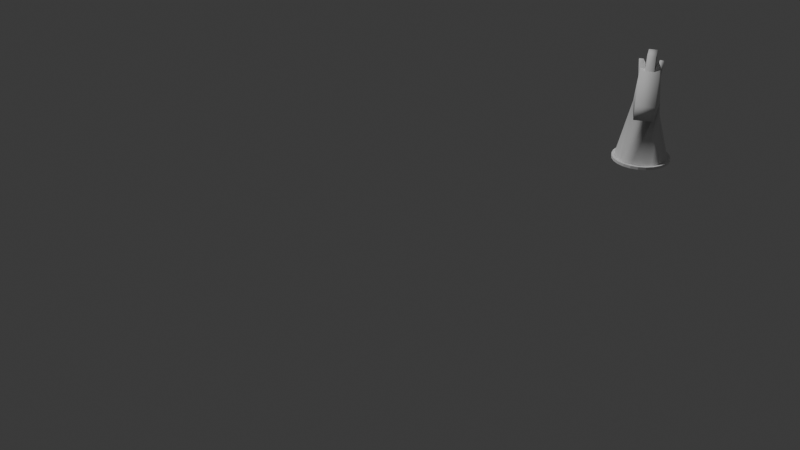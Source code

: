 # Source: knight.blend  (saved by Blender 4.5.88; exported with 4.5.12 LTS)
import bpy
from mathutils import Matrix  # noqa: F401  (used for matrix-valued properties, if any)

bpy.ops.wm.read_factory_settings(use_empty=True)
scene = bpy.context.scene
scene.name = 'Scene'

# ---- collections
col_collection = bpy.data.collections.new('Collection'); scene.collection.children.link(col_collection)
col_knight = bpy.data.collections.new('Knight'); scene.collection.children.link(col_knight)

# ---- world
world_world = bpy.data.worlds.new('World'); scene.world = world_world
world_world.use_nodes = True; world_world.node_tree.nodes.clear()
_N = world_world.node_tree.nodes; _L = world_world.node_tree.links
n0 = _N.new('ShaderNodeOutputWorld'); n0.name = 'World Output'; n0.location = (200, 100)
n1 = _N.new('ShaderNodeBackground'); n1.name = 'Background'; n1.location = (-200, 100)
n1.inputs[0].default_value = (0.05088, 0.05088, 0.05088, 1.0)
_L.new(n1.outputs[0], n0.inputs[0])
n0.is_active_output = True
world_world.color = (0.05088, 0.05088, 0.05088)
world_world.sun_shadow_jitter_overblur = 0.0

# ---- cameras
cam_camera = bpy.data.cameras.new('Camera')
cam_camera.clip_end = 100.0
cam_camera.ortho_scale = 7.314

# ---- lights
light_light = bpy.data.lights.new('Light', 'POINT')
light_light.energy = 1000.0
light_light.shadow_soft_size = 0.1

# ---- meshes
me_cylinder = bpy.data.meshes.new('Cylinder')
me_cylinder.from_pydata([(0.0, 0.01, -4.598e-09), (0.0, 0.01, 0.001), (0.002588, 0.009659, -4.598e-09), (0.002588, 0.009659, 0.001), (0.005, 0.00866, -4.598e-09), (0.005, 0.00866, 0.001), (0.007071, 0.007071, -4.598e-09), (0.007071, 0.007071, 0.001), (0.00866, 0.005, -4.598e-09), (0.00866, 0.005, 0.001), (0.009659, 0.002588, -4.598e-09), (0.009659, 0.002588, 0.001), (0.01, 0.0, -4.598e-09), (0.01, 0.0, 0.001), (0.009659, -0.002588, -4.598e-09), (0.009659, -0.002588, 0.001), (0.00866, -0.005, -4.598e-09), (0.00866, -0.005, 0.001), (0.007071, -0.007071, -4.598e-09), (0.007071, -0.007071, 0.001), (0.005, -0.00866, -4.598e-09), (0.005, -0.00866, 0.001), (0.002588, -0.009659, -4.598e-09), (0.002588, -0.009659, 0.001), (0.0, -0.01, -4.598e-09), (0.0, -0.01, 0.001), (-0.002588, -0.009659, -4.598e-09), (-0.002588, -0.009659, 0.001), (-0.005, -0.00866, -4.598e-09), (-0.005, -0.00866, 0.001), (-0.007071, -0.007071, -4.598e-09), (-0.007071, -0.007071, 0.001), (-0.00866, -0.005, -4.598e-09), (-0.00866, -0.005, 0.001), (-0.009659, -0.002588, -4.598e-09), (-0.009659, -0.002588, 0.001), (-0.01, 0.0, -4.598e-09), (-0.01, 0.0, 0.001), (-0.009659, 0.002588, -4.598e-09), (-0.009659, 0.002588, 0.001), (-0.00866, 0.005, -4.598e-09), (-0.00866, 0.005, 0.001), (-0.007071, 0.007071, -4.598e-09), (-0.007071, 0.007071, 0.001), (-0.005, 0.00866, -4.598e-09), (-0.005, 0.00866, 0.001), (-0.002588, 0.009659, -4.598e-09), (-0.002588, 0.009659, 0.001), (-0.01049, -0.001509, 0.008656), (-0.01349, -0.001509, 0.01433), (-0.01049, 0.001425, 0.008656), (-0.01349, 0.001425, 0.01433), (-0.006221, -0.001509, 0.005363), (-0.007768, -0.001509, 0.01442), (-0.006221, 0.001425, 0.005363), (-0.007768, 0.001425, 0.01442), (-0.008762, -0.0015, 0.03453), (-0.008762, 0.001434, 0.03453), (-0.009553, 0.001434, 0.03227), (-0.003851, 0.001434, 0.03236), (-0.003851, -0.0015, 0.03236), (-0.009553, -0.0015, 0.03227), (-0.001265, 0.001434, 0.03676), (-0.001265, -0.0015, 0.03676), (0.002216, 0.001434, 0.03236), (0.002216, -0.0015, 0.03236), (-0.006378, -0.006378, 0.001), (-0.003851, -0.003299, 0.03236), (-0.006378, 0.006378, 0.001), (-0.003851, 0.003232, 0.03236), (0.006378, -0.006378, 0.001), (0.00268, -0.003299, 0.03236), (0.006378, 0.006378, 0.001), (0.00268, 0.003232, 0.03236), (-0.007408, -0.001545, 0.02204), (-0.007408, 0.001388, 0.02204), (0.002267, 0.004461, 0.02199), (0.002298, -0.004311, 0.02195), (0.01187, 0.003421, 0.02358), (0.01187, -0.003133, 0.02358), (0.01187, 0.003421, 0.01862), (0.01187, -0.003133, 0.01862), (-0.003851, 0.001434, 0.03236), (-0.002792, 0.002702, 0.03506), (-0.003681, 0.00356, 0.0296), (-0.002792, 0.00414, 0.03506), (-0.0004004, 0.001446, 0.03239), (-0.001353, 0.002702, 0.03506), (-0.0004441, 0.00356, 0.0296), (-0.001353, 0.00414, 0.03506), (-0.003691, -0.003609, 0.02958), (-0.002782, -0.004078, 0.03508), (-0.003851, -0.0015, 0.03236), (-0.002782, -0.002639, 0.03508), (-0.0004544, -0.003609, 0.02958), (-0.001343, -0.004078, 0.03508), (-0.0004004, -0.0015, 0.03239), (-0.001343, -0.002639, 0.03508), (-0.007408, 0.001506, 0.02204), (-0.007408, -0.001428, 0.02204), (-0.01253, 0.001506, 0.02195), (-0.01253, -0.001428, 0.02195), (-0.007998, -0.0015, 0.03681), (-0.007998, 0.001434, 0.03681), (-0.003851, 0.001434, 0.03236), (-0.003851, -0.0015, 0.03236), (-0.009019, 1.197e-09, 0.001), (0.009019, 1.197e-09, 0.001), (3.024e-11, 0.009019, 0.001), (3.024e-11, -0.009019, 0.001), (-0.00257, 0.002947, 0.02201), (-0.002555, -0.002906, 0.02199), (-0.00451, 0.007811, 0.001), (0.007811, 0.00451, 0.001), (0.00451, -0.007811, 0.001), (-0.007811, -0.00451, 0.001), (-0.007811, 0.00451, 0.001), (0.008712, -0.002334, 0.001), (0.00451, 0.007811, 0.001), (-0.002334, -0.008712, 0.001), (-0.008712, 0.002334, 0.001), (-0.008712, -0.002334, 0.001), (-0.00451, -0.007811, 0.001), (0.002334, -0.008712, 0.001), (0.007811, -0.00451, 0.001), (0.008712, 0.002334, 0.001), (0.002334, 0.008712, 0.001), (-0.002334, 0.008712, 0.001), (-0.006378, -0.006378, 0.001), (-0.006378, 0.006378, 0.001), (0.006378, -0.006378, 0.001), (0.006378, 0.006378, 0.001), (-0.009019, 1.197e-09, 0.001), (0.009019, 1.197e-09, 0.001), (3.024e-11, 0.009019, 0.001), (3.024e-11, -0.009019, 0.001), (-0.00451, 0.007811, 0.001), (0.007811, 0.00451, 0.001), (0.00451, -0.007811, 0.001), (-0.007811, -0.00451, 0.001), (-0.007811, 0.00451, 0.001), (0.008712, -0.002334, 0.001), (0.00451, 0.007811, 0.001), (-0.002334, -0.008712, 0.001), (-0.008712, 0.002334, 0.001), (-0.008712, -0.002334, 0.001), (-0.00451, -0.007811, 0.001), (0.002334, -0.008712, 0.001), (0.007811, -0.00451, 0.001), (0.008712, 0.002334, 0.001), (0.002334, 0.008712, 0.001), (-0.002334, 0.008712, 0.001)], [], [(0, 1, 3, 2), (2, 3, 5, 4), (4, 5, 7, 6), (6, 7, 9, 8), (8, 9, 11, 10), (10, 11, 13, 12), (12, 13, 15, 14), (14, 15, 17, 16), (16, 17, 19, 18), (18, 19, 21, 20), (20, 21, 23, 22), (22, 23, 25, 24), (24, 25, 27, 26), (26, 27, 29, 28), (28, 29, 31, 30), (30, 31, 33, 32), (32, 33, 35, 34), (34, 35, 37, 36), (36, 37, 39, 38), (38, 39, 41, 40), (40, 41, 43, 42), (42, 43, 45, 44), (44, 45, 47, 46), (46, 47, 1, 0), (0, 2, 4, 6, 8, 10, 12, 14, 16, 18, 20, 22, 24, 26, 28, 30, 32, 34, 36, 38, 40, 42, 44, 46), (48, 49, 51, 50), (50, 51, 55, 54), (52, 53, 49, 48), (50, 54, 52, 48), (103, 102, 63, 62), (58, 61, 56, 57), (100, 101, 61, 58), (65, 64, 62, 63), (104, 103, 62, 64), (102, 105, 65, 63), (75, 69, 73, 76, 110), (76, 73, 78, 80), (77, 71, 67, 74, 111), (70, 77, 111, 109, 123, 114), (72, 76, 77, 70, 124, 117, 107, 125, 113), (68, 75, 110, 108, 127, 112), (80, 78, 79, 81), (73, 71, 79, 78), (77, 76, 80, 81), (71, 77, 81, 79), (105, 67, 71, 73, 69, 104), (82, 83, 85, 84), (84, 85, 89, 88), (88, 89, 87, 86), (86, 87, 83, 82), (89, 85, 83, 87), (90, 91, 93, 92), (92, 93, 97, 96), (96, 97, 95, 94), (94, 95, 91, 90), (97, 93, 91, 95), (55, 51, 100, 98), (51, 49, 101, 100), (49, 53, 99, 101), (60, 59, 104, 105), (57, 56, 102, 103), (74, 75, 68, 116, 120, 106, 121, 115, 66), (74, 67, 105, 104, 69, 75), (109, 111, 74, 66, 122, 119), (108, 110, 76, 72, 118, 126), (57, 103, 104, 59, 98, 100, 58), (101, 99, 60, 105, 102, 56, 61), (33, 31, 66, 115), (43, 41, 116, 68), (9, 7, 72, 113), (19, 17, 124, 70), (29, 27, 119, 122), (39, 37, 106, 120), (1, 47, 127, 108), (5, 3, 126, 118), (15, 13, 107, 117), (25, 23, 123, 109), (35, 33, 115, 121), (45, 43, 68, 112), (11, 9, 113, 125), (21, 19, 70, 114), (31, 29, 122, 66), (41, 39, 120, 116), (7, 5, 118, 72), (17, 15, 117, 124), (27, 25, 109, 119), (3, 1, 108, 126), (37, 35, 121, 106), (47, 45, 112, 127), (13, 11, 125, 107), (23, 21, 114, 123), (114, 70, 130, 138), (123, 114, 138, 147), (66, 122, 146, 128), (115, 66, 128, 139), (121, 115, 139, 145), (109, 123, 147, 135), (68, 116, 140, 129), (70, 124, 148, 130), (124, 117, 141, 148), (107, 125, 149, 133), (120, 106, 132, 144), (72, 118, 142, 131), (112, 68, 129, 136), (118, 126, 150, 142), (117, 107, 133, 141), (122, 119, 143, 146), (127, 112, 136, 151), (108, 127, 151, 134), (126, 108, 134, 150), (116, 120, 144, 140), (113, 72, 131, 137), (125, 113, 137, 149), (119, 109, 135, 143), (106, 121, 145, 132)])
me_cylinder.polygons.foreach_set('use_smooth', [0, 0, 0, 0, 0, 0, 0, 0, 0, 0, 0, 0, 0, 0, 0, 0, 0, 0, 0, 0, 0, 0, 0, 0, 0, 1, 1, 1, 1, 1, 1, 1, 1, 1, 1, 1, 1, 1, 1, 1, 1, 1, 1, 1, 1, 1, 1, 1, 1, 1, 1, 1, 1, 1, 1, 1, 1, 1, 1, 1, 1, 1, 1, 1, 1, 1, 1, 0, 0, 0, 0, 0, 0, 0, 0, 0, 0, 0, 0, 0, 0, 0, 0, 0, 0, 0, 0, 0, 0, 0, 0, 1, 1, 1, 1, 1, 1, 1, 1, 1, 1, 1, 1, 1, 1, 1, 1, 1, 1, 1, 1, 1, 1, 1, 1])
_k = set([(0, 2), (0, 46), (1, 3), (1, 47), (2, 4), (3, 5), (4, 6), (5, 7), (6, 8), (7, 9), (8, 10), (9, 11), (10, 12), (11, 13), (12, 14), (13, 15), (14, 16), (15, 17), (16, 18), (17, 19), (18, 20), (19, 21), (20, 22), (21, 23), (22, 24), (23, 25), (24, 26), (25, 27), (26, 28), (27, 29), (28, 30), (29, 31), (30, 32), (31, 33), (32, 34), (33, 35), (34, 36), (35, 37), (36, 38), (37, 39), (38, 40), (39, 41), (40, 42), (41, 43), (42, 44), (43, 45), (44, 46), (45, 47), (66, 115), (66, 122), (68, 112), (68, 116), (70, 114), (70, 124), (72, 113), (72, 118), (106, 120), (106, 121), (107, 117), (107, 125), (108, 126), (108, 127), (109, 119), (109, 123), (112, 127), (113, 125), (114, 123), (115, 121), (116, 120), (117, 124), (118, 126), (119, 122), (128, 139), (128, 146), (129, 136), (129, 140), (130, 138), (130, 148), (131, 137), (131, 142), (132, 144), (132, 145), (133, 141), (133, 149), (134, 150), (134, 151), (135, 143), (135, 147), (136, 151), (137, 149), (138, 147), (139, 145), (140, 144), (141, 148), (142, 150), (143, 146)])
me_cylinder.attributes.new('sharp_edge', 'BOOLEAN', 'EDGE').data.foreach_set('value', [ (min(e.vertices), max(e.vertices)) in _k for e in me_cylinder.edges])
_uv = me_cylinder.uv_layers.new(name='UVMap')
_uv.uv.foreach_set('vector', [1.0, 0.5, 1.0, 1.0, 0.9583, 1.0, 0.9583, 0.5, 0.9583, 0.5, 0.9583, 1.0, 0.9167, 1.0, 0.9167, 0.5, 0.9167, 0.5, 0.9167, 1.0, 0.875, 1.0, 0.875, 0.5, 0.875, 0.5, 0.875, 1.0, 0.8333, 1.0, 0.8333, 0.5, 0.8333, 0.5, 0.8333, 1.0, 0.7917, 1.0, 0.7917, 0.5, 0.7917, 0.5, 0.7917, 1.0, 0.75, 1.0, 0.75, 0.5, 0.75, 0.5, 0.75, 1.0, 0.7083, 1.0, 0.7083, 0.5, 0.7083, 0.5, 0.7083, 1.0, 0.6667, 1.0, 0.6667, 0.5, 0.6667, 0.5, 0.6667, 1.0, 0.625, 1.0, 0.625, 0.5, 0.625, 0.5, 0.625, 1.0, 0.5833, 1.0, 0.5833, 0.5, 0.5833, 0.5, 0.5833, 1.0, 0.5417, 1.0, 0.5417, 0.5, 0.5417, 0.5, 0.5417, 1.0, 0.5, 1.0, 0.5, 0.5, 0.5, 0.5, 0.5, 1.0, 0.4583, 1.0, 0.4583, 0.5, 0.4583, 0.5, 0.4583, 1.0, 0.4167, 1.0, 0.4167, 0.5, 0.4167, 0.5, 0.4167, 1.0, 0.375, 1.0, 0.375, 0.5, 0.375, 0.5, 0.375, 1.0, 0.3333, 1.0, 0.3333, 0.5, 0.3333, 0.5, 0.3333, 1.0, 0.2917, 1.0, 0.2917, 0.5, 0.2917, 0.5, 0.2917, 1.0, 0.25, 1.0, 0.25, 0.5, 0.25, 0.5, 0.25, 1.0, 0.2083, 1.0, 0.2083, 0.5, 0.2083, 0.5, 0.2083, 1.0, 0.1667, 1.0, 0.1667, 0.5, 0.1667, 0.5, 0.1667, 1.0, 0.125, 1.0, 0.125, 0.5, 0.125, 0.5, 0.125, 1.0, 0.08333, 1.0, 0.08333, 0.5, 0.08333, 0.5, 0.08333, 1.0, 0.04167, 1.0, 0.04167, 0.5, 0.04167, 0.5, 0.04167, 1.0, -1.863e-07, 1.0, -1.863e-07, 0.5, 0.75, 0.49, 0.8121, 0.4818, 0.87, 0.4578, 0.9197, 0.4197, 0.9578, 0.37, 0.9818, 0.3121, 0.99, 0.25, 0.9818, 0.1879, 0.9578, 0.13, 0.9197, 0.08029, 0.87, 0.04215, 0.8121, 0.01818, 0.75, 0.01, 0.6879, 0.01818, 0.63, 0.04215, 0.5803, 0.08029, 0.5422, 0.13, 0.5182, 0.1879, 0.51, 0.25, 0.5182, 0.3121, 0.5422, 0.37, 0.5803, 0.4197, 0.63, 0.4578, 0.6879, 0.4818, 0.375, 0.0, 0.625, 0.0, 0.625, 0.25, 0.375, 0.25, 0.375, 0.25, 0.625, 0.25, 0.625, 0.5, 0.375, 0.5, 0.375, 0.75, 0.625, 0.75, 0.625, 1.0, 0.375, 1.0, 0.125, 0.5, 0.375, 0.5, 0.375, 0.75, 0.125, 0.75, 0.625, 0.5, 0.625, 0.75, 0.625, 0.75, 0.625, 0.5, 0.625, 0.25, 0.625, 0.0, 0.625, 0.0, 0.625, 0.25, 0.625, 0.25, 0.625, 0.0, 0.625, 0.0, 0.625, 0.25, 0.625, 0.75, 0.625, 0.5, 0.625, 0.5, 0.625, 0.75, 0.625, 0.5, 0.625, 0.5, 0.625, 0.5, 0.625, 0.5, 0.625, 0.75, 0.625, 0.75, 0.625, 0.75, 0.625, 0.75, 0.5504, 0.25, 0.625, 0.25, 0.625, 0.5, 0.5504, 0.5, 0.5504, 0.375, 0.5504, 0.5, 0.625, 0.5, 0.625, 0.5, 0.5504, 0.5, 0.5504, 0.75, 0.625, 0.75, 0.625, 1.0, 0.5504, 1.0, 0.5504, 0.875, 0.375, 0.75, 0.5504, 0.75, 0.5504, 0.875, 0.375, 0.875, 0.375, 0.8438, 0.375, 0.8125, 0.375, 0.5, 0.5504, 0.5, 0.5504, 0.75, 0.375, 0.75, 0.375, 0.7188, 0.375, 0.6875, 0.375, 0.625, 0.375, 0.5938, 0.375, 0.5625, 0.375, 0.25, 0.5504, 0.25, 0.5504, 0.375, 0.375, 0.375, 0.375, 0.3438, 0.375, 0.3125, 0.5504, 0.5, 0.625, 0.5, 0.625, 0.75, 0.5504, 0.75, 0.625, 0.5, 0.625, 0.75, 0.625, 0.75, 0.625, 0.5, 0.5504, 0.75, 0.5504, 0.5, 0.5504, 0.5, 0.5504, 0.75, 0.625, 0.75, 0.5504, 0.75, 0.5504, 0.75, 0.625, 0.75, 0.875, 0.6875, 0.875, 0.75, 0.625, 0.75, 0.625, 0.5, 0.875, 0.5, 0.875, 0.5625, 0.375, 0.0, 0.625, 0.0, 0.625, 0.25, 0.375, 0.25, 0.375, 0.25, 0.625, 0.25, 0.625, 0.5, 0.375, 0.5, 0.375, 0.5, 0.625, 0.5, 0.625, 0.75, 0.375, 0.75, 0.375, 0.75, 0.625, 0.75, 0.625, 1.0, 0.375, 1.0, 0.625, 0.5, 0.875, 0.5, 0.875, 0.75, 0.625, 0.75, 0.375, 0.0, 0.625, 0.0, 0.625, 0.25, 0.375, 0.25, 0.375, 0.25, 0.625, 0.25, 0.625, 0.5, 0.375, 0.5, 0.375, 0.5, 0.625, 0.5, 0.625, 0.75, 0.375, 0.75, 0.375, 0.75, 0.625, 0.75, 0.625, 1.0, 0.375, 1.0, 0.625, 0.5, 0.875, 0.5, 0.875, 0.75, 0.625, 0.75, 0.625, 0.5, 0.625, 0.25, 0.625, 0.25, 0.625, 0.5, 0.625, 0.25, 0.625, 0.0, 0.625, 0.0, 0.625, 0.25, 0.625, 1.0, 0.625, 0.75, 0.625, 0.75, 0.625, 1.0, 0.625, 0.75, 0.625, 0.5, 0.625, 0.5, 0.625, 0.75, 0.625, 0.5, 0.625, 0.75, 0.625, 0.75, 0.625, 0.5, 0.5504, 0.0824, 0.5504, 0.25, 0.375, 0.25, 0.375, 0.1875, 0.375, 0.1562, 0.375, 0.125, 0.375, 0.09375, 0.375, 0.0625, 0.375, 0.0, 0.5504, 0.0, 0.625, 0.0, 0.625, 0.0625, 0.625, 0.1875, 0.625, 0.25, 0.5504, 0.167, 0.375, 0.875, 0.5504, 0.875, 0.5504, 1.0, 0.375, 1.0, 0.375, 0.9688, 0.375, 0.9375, 0.375, 0.375, 0.5504, 0.375, 0.5504, 0.5, 0.375, 0.5, 0.375, 0.4375, 0.375, 0.4062, 0.625, 0.5, 0.625, 0.5, 0.625, 0.5, 0.625, 0.5, 0.625, 0.5, 0.625, 0.25, 0.625, 0.25, 0.625, 1.0, 0.625, 0.75, 0.625, 0.75, 0.625, 0.75, 0.625, 0.75, 0.625, 1.0, 0.625, 1.0, 0.3333, 1.0, 0.375, 1.0, 0.375, 1.0, 0.3333, 1.0, 0.125, 1.0, 0.1667, 1.0, 0.1667, 1.0, 0.125, 1.0, 0.8333, 1.0, 0.875, 1.0, 0.875, 1.0, 0.8333, 1.0, 0.625, 1.0, 0.6667, 1.0, 0.6667, 1.0, 0.625, 1.0, 0.4167, 1.0, 0.4583, 1.0, 0.4583, 1.0, 0.4167, 1.0, 0.2083, 1.0, 0.25, 1.0, 0.25, 1.0, 0.2083, 1.0, -1.863e-07, 1.0, 0.04167, 1.0, 0.04167, 1.0, -1.863e-07, 1.0, 0.9167, 1.0, 0.9583, 1.0, 0.9583, 1.0, 0.9167, 1.0, 0.7083, 1.0, 0.75, 1.0, 0.75, 1.0, 0.7083, 1.0, 0.5, 1.0, 0.5417, 1.0, 0.5417, 1.0, 0.5, 1.0, 0.2917, 1.0, 0.3333, 1.0, 0.3333, 1.0, 0.2917, 1.0, 0.08333, 1.0, 0.125, 1.0, 0.125, 1.0, 0.08333, 1.0, 0.7917, 1.0, 0.8333, 1.0, 0.8333, 1.0, 0.7917, 1.0, 0.5833, 1.0, 0.625, 1.0, 0.625, 1.0, 0.5833, 1.0, 0.375, 1.0, 0.4167, 1.0, 0.4167, 1.0, 0.375, 1.0, 0.1667, 1.0, 0.2083, 1.0, 0.2083, 1.0, 0.1667, 1.0, 0.875, 1.0, 0.9167, 1.0, 0.9167, 1.0, 0.875, 1.0, 0.6667, 1.0, 0.7083, 1.0, 0.7083, 1.0, 0.6667, 1.0, 0.4583, 1.0, 0.5, 1.0, 0.5, 1.0, 0.4583, 1.0, 0.9583, 1.0, 1.0, 1.0, 1.0, 1.0, 0.9583, 1.0, 0.25, 1.0, 0.2917, 1.0, 0.2917, 1.0, 0.25, 1.0, 0.04167, 1.0, 0.08333, 1.0, 0.08333, 1.0, 0.04167, 1.0, 0.75, 1.0, 0.7917, 1.0, 0.7917, 1.0, 0.75, 1.0, 0.5417, 1.0, 0.5833, 1.0, 0.5833, 1.0, 0.5417, 1.0, 0.375, 0.8125, 0.375, 0.75, 0.375, 0.75, 0.375, 0.8125, 0.375, 0.8438, 0.375, 0.8125, 0.375, 0.8125, 0.375, 0.8438, 0.375, 1.0, 0.375, 0.9688, 0.375, 0.9688, 0.375, 1.0, 0.375, 0.0625, 0.375, 0.0, 0.375, 0.0, 0.375, 0.0625, 0.375, 0.09375, 0.375, 0.0625, 0.375, 0.0625, 0.375, 0.09375, 0.375, 0.875, 0.375, 0.8438, 0.375, 0.8438, 0.375, 0.875, 0.375, 0.25, 0.375, 0.1875, 0.375, 0.1875, 0.375, 0.25, 0.375, 0.75, 0.375, 0.7188, 0.375, 0.7188, 0.375, 0.75, 0.375, 0.7188, 0.375, 0.6875, 0.375, 0.6875, 0.375, 0.7188, 0.375, 0.625, 0.375, 0.5938, 0.375, 0.5938, 0.375, 0.625, 0.375, 0.1562, 0.375, 0.125, 0.375, 0.125, 0.375, 0.1562, 0.375, 0.5, 0.375, 0.4375, 0.375, 0.4375, 0.375, 0.5, 0.375, 0.3125, 0.375, 0.25, 0.375, 0.25, 0.375, 0.3125, 0.375, 0.4375, 0.375, 0.4062, 0.375, 0.4062, 0.375, 0.4375, 0.375, 0.6875, 0.375, 0.625, 0.375, 0.625, 0.375, 0.6875, 0.375, 0.9688, 0.375, 0.9375, 0.375, 0.9375, 0.375, 0.9688, 0.375, 0.3438, 0.375, 0.3125, 0.375, 0.3125, 0.375, 0.3438, 0.375, 0.375, 0.375, 0.3438, 0.375, 0.3438, 0.375, 0.375, 0.375, 0.4062, 0.375, 0.375, 0.375, 0.375, 0.375, 0.4062, 0.375, 0.1875, 0.375, 0.1562, 0.375, 0.1562, 0.375, 0.1875, 0.375, 0.5625, 0.375, 0.5, 0.375, 0.5, 0.375, 0.5625, 0.375, 0.5938, 0.375, 0.5625, 0.375, 0.5625, 0.375, 0.5938, 0.375, 0.9375, 0.375, 0.875, 0.375, 0.875, 0.375, 0.9375, 0.375, 0.125, 0.375, 0.09375, 0.375, 0.09375, 0.375, 0.125])
me_cylinder.update()

# ---- objects
ob_light = bpy.data.objects.new('Light', light_light)
ob_camera = bpy.data.objects.new('Camera', cam_camera)
ob_knight = bpy.data.objects.new('Knight', me_cylinder)

# ---- transforms, parenting, visibility, modifiers, constraints
ob_light.location = (4.076, 1.005, 5.904)
ob_light.rotation_euler = (0.6503, 0.05522, 1.866)
ob_light.lock_rotations_4d = False
ob_light.empty_display_type = 'ARROWS'
ob_light.color = (0.0, 0.0, 0.0, 0.0)
ob_light.lineart.crease_threshold = 0.0
ob_camera.location = (-0.01615, 0.3598, 0.1576)
ob_camera.rotation_euler = (1.088, 1.052e-07, 3.419)
ob_camera.lock_rotations_4d = False
ob_camera.empty_display_type = 'ARROWS'
ob_camera.color = (0.0, 0.0, 0.0, 0.0)
ob_camera.display_type = 'WIRE'
ob_camera.lineart.crease_threshold = 0.0
ob_knight.location = (0.0, 0.0, 0.0)
ob_knight.rotation_euler = (0.0, -0.0, 1.571)
ob_knight.scale = (1.0, 1.0, 0.9915)

# ---- collection membership
col_collection.objects.link(ob_light)
col_collection.objects.link(ob_camera)
col_knight.objects.link(ob_knight)

# ---- scene / render settings (as saved in the file)
scene.camera = ob_camera
scene.frame_start = 1; scene.frame_end = 250; scene.frame_set(1)
scene.render.engine = 'BLENDER_EEVEE_NEXT'
bpy.context.view_layer.update()
